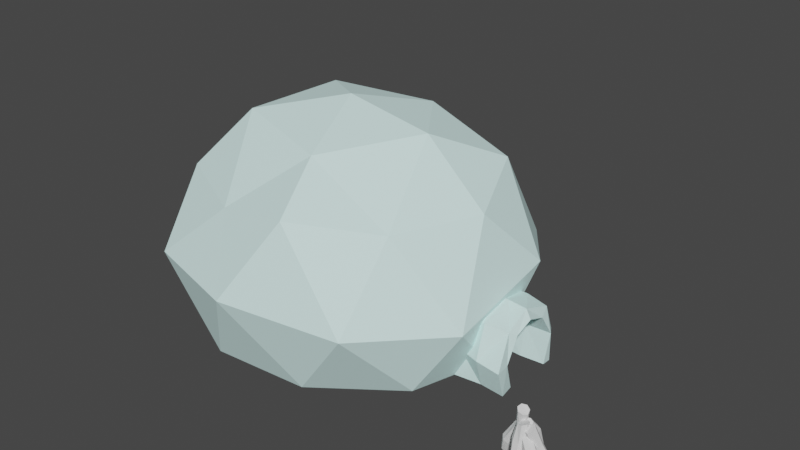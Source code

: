# Source: Igloo.blend  (saved by Blender 2.80.75; exported with 4.5.12 LTS)
import bpy
from mathutils import Matrix  # noqa: F401  (used for matrix-valued properties, if any)

bpy.ops.wm.read_factory_settings(use_empty=True)
scene = bpy.context.scene
scene.name = 'Scene'

# ---- collections
col_igloo = bpy.data.collections.new('Igloo'); scene.collection.children.link(col_igloo)

# ---- materials (node trees are filled in below, after node groups)
mat_igloo = bpy.data.materials.new('Igloo')
mat_igloo.use_transparent_shadow = False

# ---- material node trees
mat_igloo.use_nodes = True; mat_igloo.node_tree.nodes.clear()
_N = mat_igloo.node_tree.nodes; _L = mat_igloo.node_tree.links
n0 = _N.new('ShaderNodeOutputMaterial'); n0.name = 'Material Output'; n0.location = (300, 300)
n1 = _N.new('ShaderNodeBsdfPrincipled'); n1.name = 'Principled BSDF'; n1.location = (10, 300)
n1.distribution = 'GGX'
n1.subsurface_method = 'BURLEY'
n1.inputs[0].default_value = (0.7293, 1.0, 0.976, 1.0)
n1.inputs[2].default_value = 0.7
n1.inputs[3].default_value = 1.45
n1.inputs[13].default_value = 0.2
n1.inputs[27].default_value = (0.0, 0.0, 0.0, 1.0)
n1.inputs[28].default_value = 1.0
_L.new(n1.outputs[0], n0.inputs[0])
n0.is_active_output = True

# ---- world
world_world = bpy.data.worlds.new('World'); scene.world = world_world
world_world.use_nodes = True; world_world.node_tree.nodes.clear()
_N = world_world.node_tree.nodes; _L = world_world.node_tree.links
n0 = _N.new('ShaderNodeOutputWorld'); n0.name = 'World Output'; n0.location = (300, 300)
n1 = _N.new('ShaderNodeBackground'); n1.name = 'Background'; n1.location = (10, 300)
n1.inputs[0].default_value = (0.05088, 0.05088, 0.05088, 1.0)
_L.new(n1.outputs[0], n0.inputs[0])
n0.is_active_output = True
world_world.color = (0.05088, 0.05088, 0.05088)
world_world.use_sun_shadow = False
world_world.sun_shadow_jitter_overblur = 0.0

# ---- meshes
me_icosphere = bpy.data.meshes.new('Icosphere')
me_icosphere.from_pydata([(1.127, -0.6544, -0.0006605), (-0.307, -1.181, -0.0006605), (-1.115, 0.07399, -0.0006605), (-0.3701, 1.195, -0.0006605), (1.015, 0.8024, -0.0006605), (0.3846, -1.152, 1.306), (-0.934, -0.7336, 1.211), (-0.9943, 0.6204, 1.19), (0.3846, 1.039, 1.19), (1.237, -0.004933, 1.19), (0.003457, -0.004933, 1.793), (0.4888, -1.123, -0.0006605), (-0.9406, -0.6188, -0.0006605), (-0.8289, 0.7667, -0.0006605), (0.4401, 1.195, -0.0006605), (1.446, -0.5056, 0.5142), (1.427, 0.4635, 0.6875), (0.01286, -1.443, 0.6784), (0.9473, -1.214, 0.6065), (-1.295, -0.5056, 0.6784), (-0.816, -1.214, 0.6875), (-0.8341, 1.106, 0.5919), (-1.427, 0.4635, 0.6065), (0.9473, 1.153, 0.5166), (0.07591, 1.381, 0.6784), (0.9269, -0.6752, 1.184), (-0.275, -1.057, 1.164), (-1.109, -0.004933, 1.19), (-0.3329, 0.9442, 1.276), (1.013, 0.5873, 1.368), (0.2305, -0.6752, 1.581), (0.7284, -0.004933, 1.665), (-0.583, -0.4545, 1.665), (-0.5227, 0.393, 1.665), (0.2884, 0.6115, 1.621), (1.391, -0.3031, 0.2958), (1.395, -0.3015, 0.3039), (1.429, -0.2512, 0.4965), (1.358, -0.3122, 0.2403), (1.312, -0.2714, 0.1302), (1.24, -0.2784, -0.0006605), (1.43, -0.2278, 0.5062), (1.425, 0.02554, 0.5524), (1.422, 0.05128, 0.5451), (1.402, 0.2538, 0.4982), (1.287, 0.3507, 0.2427), (1.387, 0.2846, 0.4252), (1.388, 0.2817, 0.4342), (1.261, 0.3393, 0.1693), (1.212, 0.2831, -0.0006605), (1.067, -0.6004, -0.0005324), (-0.2465, -1.083, -0.0005324), (-0.9864, 0.06693, -0.0005324), (-0.3042, 1.094, -0.0005324), (0.9651, 0.7343, -0.0005324), (0.3846, -1.057, 1.257), (-0.8234, -0.6732, 1.17), (-0.8787, 0.5673, 1.151), (0.3846, 0.9506, 1.151), (1.165, -0.005668, 1.151), (0.03545, -0.005668, 1.704), (0.4826, -1.03, -0.0005324), (-0.827, -0.5677, -0.0005324), (-0.7246, 0.7016, -0.0005324), (0.438, 1.094, -0.0005324), (1.36, -0.464, 0.527), (1.342, 0.4238, 0.6858), (0.04659, -1.323, 0.6775), (0.9027, -1.113, 0.6116), (-1.151, -0.464, 0.6775), (-0.7128, -1.113, 0.6858), (-0.7294, 1.012, 0.5983), (-1.272, 0.4238, 0.6116), (0.9027, 1.056, 0.5292), (0.1044, 1.264, 0.6775), (0.8815, -0.6198, 1.146), (-0.2196, -0.97, 1.127), (-0.9839, -0.005668, 1.151), (-0.2727, 0.8639, 1.229), (0.9601, 0.5369, 1.314), (0.2434, -0.6198, 1.509), (0.6996, -0.005668, 1.586), (-0.5018, -0.4175, 1.586), (-0.4466, 0.3589, 1.586), (0.2965, 0.5591, 1.546), (1.309, -0.2785, 0.327), (1.313, -0.2771, 0.3344), (1.344, -0.231, 0.5108), (1.279, -0.2869, 0.2761), (1.237, -0.2495, 0.1752), (1.171, -0.2559, -0.0005324), (1.345, -0.2095, 0.5197), (1.34, 0.02254, 0.562), (1.338, 0.04612, 0.5554), (1.319, 0.2317, 0.5124), (1.213, 0.3205, 0.2783), (1.305, 0.2598, 0.4456), (1.307, 0.2572, 0.4538), (1.19, 0.31, 0.211), (1.145, 0.2585, -0.0005324), (1.263, 0.385, 0.243), (1.623, 0.3565, 0.2395), (1.206, 0.299, 0.001071), (1.659, 0.299, 0.001071), (1.677, 0.2671, 0.2575), (1.283, 0.2599, 0.2533), (1.206, -0.3029, 0.001071), (1.658, -0.2981, 0.001071), (1.282, -0.2978, 0.2395), (1.66, -0.3666, 0.2219), (1.315, -0.2242, 0.4953), (1.623, -0.202, 0.4708), (1.319, -0.0006714, 0.5877), (1.62, 0.007868, 0.5665), (1.298, 0.2681, 0.5114), (1.639, 0.2469, 0.4852), (1.226, 0.2263, 0.001071), (1.657, 0.2263, 0.001071), (1.226, -0.17, 0.001071), (1.638, -0.1706, 0.001071), (1.247, -0.271, 0.2575), (1.654, -0.2511, 0.2313), (1.32, -0.1751, 0.4268), (1.659, -0.1497, 0.4358), (1.335, 0.02934, 0.4838), (1.67, -0.008115, 0.5032), (1.316, 0.2059, 0.4358), (1.654, 0.1738, 0.4268), (1.456, 0.3494, 0.2376), (1.459, 0.299, 0.001071), (1.459, -0.1524, 0.001071), (1.459, 0.211, 0.001071), (1.46, 0.2599, 0.2533), (1.453, -0.2766, 0.001071), (1.456, -0.3508, 0.2376), (1.461, -0.272, 0.5114), (1.451, 0.02934, 0.5667), (1.461, 0.2681, 0.5114), (1.465, -0.2474, 0.2524), (1.471, -0.1922, 0.4477), (1.471, -0.00195, 0.5265), (1.46, 0.1924, 0.4163)], [], [(0, 40, 39, 38, 35, 36, 15), (1, 11, 17), (2, 12, 19), (3, 13, 21), (4, 14, 23), (0, 15, 18), (1, 17, 20), (2, 19, 22), (3, 21, 24), (4, 23, 16), (5, 25, 30), (6, 26, 32), (7, 27, 33), (8, 28, 34), (9, 29, 31), (31, 34, 10), (31, 29, 34), (29, 8, 34), (34, 33, 10), (34, 28, 33), (28, 7, 33), (33, 32, 10), (33, 27, 32), (27, 6, 32), (32, 30, 10), (32, 26, 30), (26, 5, 30), (30, 31, 10), (30, 25, 31), (25, 9, 31), (16, 29, 9), (16, 23, 29), (23, 8, 29), (24, 28, 8), (24, 21, 28), (21, 7, 28), (22, 27, 7), (22, 19, 27), (19, 6, 27), (20, 26, 6), (20, 17, 26), (17, 5, 26), (18, 25, 5), (18, 15, 25), (15, 9, 25), (23, 24, 8), (23, 14, 24), (14, 3, 24), (21, 22, 7), (21, 13, 22), (13, 2, 22), (19, 20, 6), (19, 12, 20), (12, 1, 20), (17, 18, 5), (17, 11, 18), (11, 0, 18), (15, 16, 9), (15, 36, 37, 41, 42, 43, 44, 47, 46, 16), (16, 46, 45, 48, 49, 4), (50, 65, 86, 85, 88, 89, 90), (51, 67, 61), (52, 69, 62), (53, 71, 63), (54, 73, 64), (50, 68, 65), (51, 70, 67), (52, 72, 69), (53, 74, 71), (54, 66, 73), (55, 80, 75), (56, 82, 76), (57, 83, 77), (58, 84, 78), (59, 81, 79), (81, 60, 84), (81, 84, 79), (79, 84, 58), (84, 60, 83), (84, 83, 78), (78, 83, 57), (83, 60, 82), (83, 82, 77), (77, 82, 56), (82, 60, 80), (82, 80, 76), (76, 80, 55), (80, 60, 81), (80, 81, 75), (75, 81, 59), (66, 59, 79), (66, 79, 73), (73, 79, 58), (74, 58, 78), (74, 78, 71), (71, 78, 57), (72, 57, 77), (72, 77, 69), (69, 77, 56), (70, 56, 76), (70, 76, 67), (67, 76, 55), (68, 55, 75), (68, 75, 65), (65, 75, 59), (73, 58, 74), (73, 74, 64), (64, 74, 53), (71, 57, 72), (71, 72, 63), (63, 72, 52), (69, 56, 70), (69, 70, 62), (62, 70, 51), (67, 55, 68), (67, 68, 61), (61, 68, 50), (65, 59, 66), (65, 66, 96, 97, 94, 93, 92, 91, 87, 86), (66, 54, 99, 98, 95, 96), (42, 92, 93, 43), (12, 62, 51, 1), (4, 54, 64, 14), (35, 85, 86, 36), (43, 93, 94, 44), (13, 63, 52, 2), (36, 86, 87, 37), (49, 99, 54, 4), (46, 96, 95, 45), (14, 64, 53, 3), (38, 88, 85, 35), (47, 97, 96, 46), (40, 90, 89, 39), (44, 94, 97, 47), (39, 89, 88, 38), (1, 51, 61, 11), (45, 95, 98, 48), (37, 87, 91, 41), (2, 52, 62, 12), (48, 98, 99, 49), (41, 91, 92, 42), (11, 61, 50, 0), (3, 53, 63, 13), (0, 50, 90, 40), (128, 101, 103), (121, 138, 139), (119, 130, 138), (134, 133, 107), (134, 109, 111), (136, 135, 111), (132, 131, 117), (137, 136, 113), (128, 137, 115), (123, 139, 140), (125, 140, 141), (127, 141, 132), (106, 108, 120), (129, 131, 116), (107, 119, 121), (112, 114, 126), (113, 125, 127), (110, 122, 120), (111, 109, 121), (114, 100, 105), (102, 116, 105), (115, 127, 104), (103, 101, 104), (112, 124, 122), (107, 133, 130), (113, 111, 123), (133, 106, 118), (103, 117, 131), (141, 126, 105), (140, 124, 126), (139, 122, 124), (100, 114, 137), (114, 112, 136), (105, 116, 131), (112, 110, 135), (110, 108, 134), (108, 106, 133), (130, 118, 120), (120, 122, 139), (100, 128, 129), (128, 103, 129), (121, 139, 123), (119, 138, 121), (134, 107, 109), (134, 111, 135), (136, 111, 113), (132, 117, 104), (137, 113, 115), (128, 115, 101), (123, 140, 125), (125, 141, 127), (127, 132, 104), (106, 120, 118), (129, 116, 102), (107, 121, 109), (112, 126, 124), (113, 127, 115), (110, 120, 108), (111, 121, 123), (114, 105, 126), (102, 105, 100), (115, 104, 101), (103, 104, 117), (112, 122, 110), (107, 130, 119), (113, 123, 125), (133, 118, 130), (103, 131, 129), (141, 105, 132), (140, 126, 141), (139, 124, 140), (100, 137, 128), (114, 136, 137), (105, 131, 132), (112, 135, 136), (110, 134, 135), (108, 133, 134), (130, 120, 138), (120, 139, 138), (100, 129, 102)])
_uv = me_icosphere.uv_layers.new(name='UVMap')
_uv.uv.foreach_set('vector', [0.7273, 0.1575, 0.6879, 0.1807, 0.6796, 0.1988, 0.6775, 0.2111, 0.6733, 0.2192, 0.6727, 0.2204, 0.6818, 0.2362, 0.9091, 0.1575, 0.8182, 0.1575, 0.8636, 0.2362, 0.1818, 0.1575, 0.09091, 0.1575, 0.1364, 0.2362, 0.3636, 0.1575, 0.2727, 0.1575, 0.3182, 0.2362, 0.5455, 0.1575, 0.4545, 0.1575, 0.5, 0.2362, 0.7273, 0.1575, 0.6818, 0.2362, 0.7727, 0.2362, 0.9091, 0.1575, 0.8636, 0.2362, 0.9545, 0.2362, 0.1818, 0.1575, 0.1364, 0.2362, 0.2273, 0.2362, 0.3636, 0.1575, 0.3182, 0.2362, 0.4091, 0.2362, 0.5455, 0.1575, 0.5, 0.2362, 0.5909, 0.2362, 0.8182, 0.3149, 0.7273, 0.3149, 0.7727, 0.3937, 1.0, 0.3149, 0.9091, 0.3149, 0.9545, 0.3937, 0.2727, 0.3149, 0.1818, 0.3149, 0.2273, 0.3937, 0.4545, 0.3149, 0.3636, 0.3149, 0.4091, 0.3937, 0.6364, 0.3149, 0.5455, 0.3149, 0.5909, 0.3937, 0.5909, 0.3937, 0.5, 0.3937, 0.5455, 0.4724, 0.5909, 0.3937, 0.5455, 0.3149, 0.5, 0.3937, 0.5455, 0.3149, 0.4545, 0.3149, 0.5, 0.3937, 0.4091, 0.3937, 0.3182, 0.3937, 0.3636, 0.4724, 0.4091, 0.3937, 0.3636, 0.3149, 0.3182, 0.3937, 0.3636, 0.3149, 0.2727, 0.3149, 0.3182, 0.3937, 0.2273, 0.3937, 0.1364, 0.3937, 0.1818, 0.4724, 0.2273, 0.3937, 0.1818, 0.3149, 0.1364, 0.3937, 0.1818, 0.3149, 0.09091, 0.3149, 0.1364, 0.3937, 0.9545, 0.3937, 0.8636, 0.3937, 0.9091, 0.4724, 0.9545, 0.3937, 0.9091, 0.3149, 0.8636, 0.3937, 0.9091, 0.3149, 0.8182, 0.3149, 0.8636, 0.3937, 0.7727, 0.3937, 0.6818, 0.3937, 0.7273, 0.4724, 0.7727, 0.3937, 0.7273, 0.3149, 0.6818, 0.3937, 0.7273, 0.3149, 0.6364, 0.3149, 0.6818, 0.3937, 0.5909, 0.2362, 0.5455, 0.3149, 0.6364, 0.3149, 0.5909, 0.2362, 0.5, 0.2362, 0.5455, 0.3149, 0.5, 0.2362, 0.4545, 0.3149, 0.5455, 0.3149, 0.4091, 0.2362, 0.3636, 0.3149, 0.4545, 0.3149, 0.4091, 0.2362, 0.3182, 0.2362, 0.3636, 0.3149, 0.3182, 0.2362, 0.2727, 0.3149, 0.3636, 0.3149, 0.2273, 0.2362, 0.1818, 0.3149, 0.2727, 0.3149, 0.2273, 0.2362, 0.1364, 0.2362, 0.1818, 0.3149, 0.1364, 0.2362, 0.09091, 0.3149, 0.1818, 0.3149, 0.9545, 0.2362, 0.9091, 0.3149, 1.0, 0.3149, 0.9545, 0.2362, 0.8636, 0.2362, 0.9091, 0.3149, 0.8636, 0.2362, 0.8182, 0.3149, 0.9091, 0.3149, 0.7727, 0.2362, 0.7273, 0.3149, 0.8182, 0.3149, 0.7727, 0.2362, 0.6818, 0.2362, 0.7273, 0.3149, 0.6818, 0.2362, 0.6364, 0.3149, 0.7273, 0.3149, 0.5, 0.2362, 0.4091, 0.2362, 0.4545, 0.3149, 0.5, 0.2362, 0.4545, 0.1575, 0.4091, 0.2362, 0.4545, 0.1575, 0.3636, 0.1575, 0.4091, 0.2362, 0.3182, 0.2362, 0.2273, 0.2362, 0.2727, 0.3149, 0.3182, 0.2362, 0.2727, 0.1575, 0.2273, 0.2362, 0.2727, 0.1575, 0.1818, 0.1575, 0.2273, 0.2362, 0.1364, 0.2362, 0.04545, 0.2362, 0.09091, 0.3149, 0.1364, 0.2362, 0.09091, 0.1575, 0.04545, 0.2362, 0.09091, 0.1575, 0.0, 0.1575, 0.04545, 0.2362, 0.8636, 0.2362, 0.7727, 0.2362, 0.8182, 0.3149, 0.8636, 0.2362, 0.8182, 0.1575, 0.7727, 0.2362, 0.8182, 0.1575, 0.7273, 0.1575, 0.7727, 0.2362, 0.6818, 0.2362, 0.5909, 0.2362, 0.6364, 0.3149, 0.6818, 0.2362, 0.6528, 0.2221, 0.6554, 0.2326, 0.6535, 0.2329, 0.6297, 0.2329, 0.6268, 0.2323, 0.6045, 0.2275, 0.5992, 0.2235, 0.5985, 0.223, 0.5909, 0.2362, 0.5909, 0.2362, 0.5946, 0.2062, 0.5842, 0.1853, 0.5826, 0.1769, 0.5809, 0.1575, 0.5455, 0.1575, 0.7273, 0.1575, 0.6818, 0.2362, 0.6727, 0.2204, 0.6733, 0.2192, 0.6775, 0.2111, 0.6796, 0.1988, 0.6879, 0.1807, 0.9091, 0.1575, 0.8636, 0.2362, 0.8182, 0.1575, 0.1818, 0.1575, 0.1364, 0.2362, 0.09091, 0.1575, 0.3636, 0.1575, 0.3182, 0.2362, 0.2727, 0.1575, 0.5455, 0.1575, 0.5, 0.2362, 0.4545, 0.1575, 0.7273, 0.1575, 0.7727, 0.2362, 0.6818, 0.2362, 0.9091, 0.1575, 0.9545, 0.2362, 0.8636, 0.2362, 0.1818, 0.1575, 0.2273, 0.2362, 0.1364, 0.2362, 0.3636, 0.1575, 0.4091, 0.2362, 0.3182, 0.2362, 0.5455, 0.1575, 0.5909, 0.2362, 0.5, 0.2362, 0.8182, 0.3149, 0.7727, 0.3937, 0.7273, 0.3149, 1.0, 0.3149, 0.9545, 0.3937, 0.9091, 0.3149, 0.2727, 0.3149, 0.2273, 0.3937, 0.1818, 0.3149, 0.4545, 0.3149, 0.4091, 0.3937, 0.3636, 0.3149, 0.6364, 0.3149, 0.5909, 0.3937, 0.5455, 0.3149, 0.5909, 0.3937, 0.5455, 0.4724, 0.5, 0.3937, 0.5909, 0.3937, 0.5, 0.3937, 0.5455, 0.3149, 0.5455, 0.3149, 0.5, 0.3937, 0.4545, 0.3149, 0.4091, 0.3937, 0.3636, 0.4724, 0.3182, 0.3937, 0.4091, 0.3937, 0.3182, 0.3937, 0.3636, 0.3149, 0.3636, 0.3149, 0.3182, 0.3937, 0.2727, 0.3149, 0.2273, 0.3937, 0.1818, 0.4724, 0.1364, 0.3937, 0.2273, 0.3937, 0.1364, 0.3937, 0.1818, 0.3149, 0.1818, 0.3149, 0.1364, 0.3937, 0.09091, 0.3149, 0.9545, 0.3937, 0.9091, 0.4724, 0.8636, 0.3937, 0.9545, 0.3937, 0.8636, 0.3937, 0.9091, 0.3149, 0.9091, 0.3149, 0.8636, 0.3937, 0.8182, 0.3149, 0.7727, 0.3937, 0.7273, 0.4724, 0.6818, 0.3937, 0.7727, 0.3937, 0.6818, 0.3937, 0.7273, 0.3149, 0.7273, 0.3149, 0.6818, 0.3937, 0.6364, 0.3149, 0.5909, 0.2362, 0.6364, 0.3149, 0.5455, 0.3149, 0.5909, 0.2362, 0.5455, 0.3149, 0.5, 0.2362, 0.5, 0.2362, 0.5455, 0.3149, 0.4545, 0.3149, 0.4091, 0.2362, 0.4545, 0.3149, 0.3636, 0.3149, 0.4091, 0.2362, 0.3636, 0.3149, 0.3182, 0.2362, 0.3182, 0.2362, 0.3636, 0.3149, 0.2727, 0.3149, 0.2273, 0.2362, 0.2727, 0.3149, 0.1818, 0.3149, 0.2273, 0.2362, 0.1818, 0.3149, 0.1364, 0.2362, 0.1364, 0.2362, 0.1818, 0.3149, 0.09091, 0.3149, 0.9545, 0.2362, 1.0, 0.3149, 0.9091, 0.3149, 0.9545, 0.2362, 0.9091, 0.3149, 0.8636, 0.2362, 0.8636, 0.2362, 0.9091, 0.3149, 0.8182, 0.3149, 0.7727, 0.2362, 0.8182, 0.3149, 0.7273, 0.3149, 0.7727, 0.2362, 0.7273, 0.3149, 0.6818, 0.2362, 0.6818, 0.2362, 0.7273, 0.3149, 0.6364, 0.3149, 0.5, 0.2362, 0.4545, 0.3149, 0.4091, 0.2362, 0.5, 0.2362, 0.4091, 0.2362, 0.4545, 0.1575, 0.4545, 0.1575, 0.4091, 0.2362, 0.3636, 0.1575, 0.3182, 0.2362, 0.2727, 0.3149, 0.2273, 0.2362, 0.3182, 0.2362, 0.2273, 0.2362, 0.2727, 0.1575, 0.2727, 0.1575, 0.2273, 0.2362, 0.1818, 0.1575, 0.1364, 0.2362, 0.09091, 0.3149, 0.04545, 0.2362, 0.1364, 0.2362, 0.04545, 0.2362, 0.09091, 0.1575, 0.09091, 0.1575, 0.04545, 0.2362, 0.0, 0.1575, 0.8636, 0.2362, 0.8182, 0.3149, 0.7727, 0.2362, 0.8636, 0.2362, 0.7727, 0.2362, 0.8182, 0.1575, 0.8182, 0.1575, 0.7727, 0.2362, 0.7273, 0.1575, 0.6818, 0.2362, 0.6364, 0.3149, 0.5909, 0.2362, 0.6818, 0.2362, 0.5909, 0.2362, 0.5985, 0.223, 0.5992, 0.2235, 0.6045, 0.2275, 0.6268, 0.2323, 0.6297, 0.2329, 0.6535, 0.2329, 0.6554, 0.2326, 0.6528, 0.2221, 0.5909, 0.2362, 0.5455, 0.1575, 0.5809, 0.1575, 0.5826, 0.1769, 0.5842, 0.1853, 0.5946, 0.2062, 0.6297, 0.2329, 0.6297, 0.2329, 0.6268, 0.2323, 0.6268, 0.2323, 0.09091, 0.1575, 0.09091, 0.1575, 0.0, 0.1575, 0.0, 0.1575, 0.5455, 0.1575, 0.5455, 0.1575, 0.4545, 0.1575, 0.4545, 0.1575, 0.6733, 0.2192, 0.6733, 0.2192, 0.6727, 0.2204, 0.6727, 0.2204, 0.6268, 0.2323, 0.6268, 0.2323, 0.6045, 0.2275, 0.6045, 0.2275, 0.2727, 0.1575, 0.2727, 0.1575, 0.1818, 0.1575, 0.1818, 0.1575, 0.6528, 0.2221, 0.6528, 0.2221, 0.6554, 0.2326, 0.6554, 0.2326, 0.5809, 0.1575, 0.5809, 0.1575, 0.5455, 0.1575, 0.5455, 0.1575, 0.5946, 0.2062, 0.5946, 0.2062, 0.5842, 0.1853, 0.5842, 0.1853, 0.4545, 0.1575, 0.4545, 0.1575, 0.3636, 0.1575, 0.3636, 0.1575, 0.6775, 0.2111, 0.6775, 0.2111, 0.6733, 0.2192, 0.6733, 0.2192, 0.5992, 0.2235, 0.5992, 0.2235, 0.5985, 0.223, 0.5985, 0.223, 0.6879, 0.1807, 0.6879, 0.1807, 0.6796, 0.1988, 0.6796, 0.1988, 0.6045, 0.2275, 0.6045, 0.2275, 0.5992, 0.2235, 0.5992, 0.2235, 0.6796, 0.1988, 0.6796, 0.1988, 0.6775, 0.2111, 0.6775, 0.2111, 0.9091, 0.1575, 0.9091, 0.1575, 0.8182, 0.1575, 0.8182, 0.1575, 0.5842, 0.1853, 0.5842, 0.1853, 0.5826, 0.1769, 0.5826, 0.1769, 0.6554, 0.2326, 0.6554, 0.2326, 0.6535, 0.2329, 0.6535, 0.2329, 0.1818, 0.1575, 0.1818, 0.1575, 0.09091, 0.1575, 0.09091, 0.1575, 0.5826, 0.1769, 0.5826, 0.1769, 0.5809, 0.1575, 0.5809, 0.1575, 0.6535, 0.2329, 0.6535, 0.2329, 0.6297, 0.2329, 0.6297, 0.2329, 0.8182, 0.1575, 0.8182, 0.1575, 0.7273, 0.1575, 0.7273, 0.1575, 0.3636, 0.1575, 0.3636, 0.1575, 0.2727, 0.1575, 0.2727, 0.1575, 0.7273, 0.1575, 0.7273, 0.1575, 0.6879, 0.1807, 0.6879, 0.1807, 1.0, 0.8082, 1.0, 1.0, 0.875, 1.0, 0.5, 1.0, 0.5, 0.8082, 0.375, 0.8082, 0.625, 1.0, 0.625, 0.8082, 0.5, 0.8082, 0.5, 0.8082, 0.625, 0.8082, 0.625, 1.0, 0.5, 0.8082, 0.5, 1.0, 0.375, 1.0, 0.25, 0.8082, 0.375, 0.8082, 0.375, 1.0, 1.0, 0.8082, 0.875, 0.8082, 0.875, 1.0, 0.125, 0.8082, 0.25, 0.8082, 0.25, 1.0, 0.0, 0.8082, 0.125, 0.8082, 0.125, 1.0, 0.375, 1.0, 0.375, 0.8082, 0.25, 0.8082, 0.25, 1.0, 0.25, 0.8082, 0.125, 0.8082, 0.125, 1.0, 0.125, 0.8082, 0.0, 0.8082, 0.625, 0.5, 0.5, 0.5, 0.5, 0.5, 0.875, 0.8082, 0.875, 0.8082, 0.875, 0.5, 0.625, 1.0, 0.625, 1.0, 0.5, 1.0, 0.25, 0.5, 0.125, 0.5, 0.125, 0.5, 0.25, 1.0, 0.25, 1.0, 0.125, 1.0, 0.375, 0.5, 0.375, 0.5, 0.5, 0.5, 0.375, 1.0, 0.5, 1.0, 0.5, 1.0, 0.125, 0.5, 0.0, 0.5, 0.0, 0.5, 0.875, 0.5, 0.875, 0.5, 1.0, 0.5, 0.125, 1.0, 0.125, 1.0, 0.0, 1.0, 0.875, 1.0, 1.0, 1.0, 1.0, 1.0, 0.25, 0.5, 0.25, 0.5, 0.375, 0.5, 0.625, 1.0, 0.625, 0.8082, 0.625, 0.8082, 0.25, 1.0, 0.375, 1.0, 0.375, 1.0, 0.625, 0.8082, 0.625, 0.5, 0.625, 0.5, 0.875, 1.0, 0.875, 1.0, 0.875, 0.8082, 0.125, 0.8082, 0.125, 0.5, 0.0, 0.5, 0.25, 0.8082, 0.25, 0.5, 0.125, 0.5, 0.375, 0.8082, 0.375, 0.5, 0.25, 0.5, 0.0, 0.5, 0.125, 0.5, 0.125, 0.8082, 0.125, 0.5, 0.25, 0.5, 0.25, 0.8082, 1.0, 0.5, 0.875, 0.5, 0.875, 0.8082, 0.25, 0.5, 0.375, 0.5, 0.375, 0.8082, 0.375, 0.5, 0.5, 0.5, 0.5, 0.8082, 0.5, 0.5, 0.625, 0.5, 0.625, 0.8082, 0.625, 0.8082, 0.625, 0.5, 0.5, 0.5, 0.5, 0.5, 0.375, 0.5, 0.375, 0.8082, 1.0, 0.5, 1.0, 0.8082, 0.875, 0.8082, 1.0, 0.8082, 0.875, 1.0, 0.875, 0.8082, 0.5, 1.0, 0.375, 0.8082, 0.375, 1.0, 0.625, 1.0, 0.5, 0.8082, 0.5, 1.0, 0.5, 0.8082, 0.625, 1.0, 0.5, 1.0, 0.5, 0.8082, 0.375, 1.0, 0.375, 0.8082, 0.25, 0.8082, 0.375, 1.0, 0.25, 1.0, 1.0, 0.8082, 0.875, 1.0, 1.0, 1.0, 0.125, 0.8082, 0.25, 1.0, 0.125, 1.0, 0.0, 0.8082, 0.125, 1.0, 0.0, 1.0, 0.375, 1.0, 0.25, 0.8082, 0.25, 1.0, 0.25, 1.0, 0.125, 0.8082, 0.125, 1.0, 0.125, 1.0, 0.0, 0.8082, 0.0, 1.0, 0.625, 0.5, 0.5, 0.5, 0.625, 0.5, 0.875, 0.8082, 0.875, 0.5, 0.875, 0.5, 0.625, 1.0, 0.5, 1.0, 0.5, 1.0, 0.25, 0.5, 0.125, 0.5, 0.25, 0.5, 0.25, 1.0, 0.125, 1.0, 0.125, 1.0, 0.375, 0.5, 0.5, 0.5, 0.5, 0.5, 0.375, 1.0, 0.5, 1.0, 0.375, 1.0, 0.125, 0.5, 0.0, 0.5, 0.125, 0.5, 0.875, 0.5, 1.0, 0.5, 1.0, 0.5, 0.125, 1.0, 0.0, 1.0, 0.0, 1.0, 0.875, 1.0, 1.0, 1.0, 0.875, 1.0, 0.25, 0.5, 0.375, 0.5, 0.375, 0.5, 0.625, 1.0, 0.625, 0.8082, 0.625, 1.0, 0.25, 1.0, 0.375, 1.0, 0.25, 1.0, 0.625, 0.8082, 0.625, 0.5, 0.625, 0.8082, 0.875, 1.0, 0.875, 0.8082, 0.875, 0.8082, 0.125, 0.8082, 0.0, 0.5, 0.0, 0.8082, 0.25, 0.8082, 0.125, 0.5, 0.125, 0.8082, 0.375, 0.8082, 0.25, 0.5, 0.25, 0.8082, 0.0, 0.5, 0.125, 0.8082, 0.0, 0.8082, 0.125, 0.5, 0.25, 0.8082, 0.125, 0.8082, 1.0, 0.5, 0.875, 0.8082, 1.0, 0.8082, 0.25, 0.5, 0.375, 0.8082, 0.25, 0.8082, 0.375, 0.5, 0.5, 0.8082, 0.375, 0.8082, 0.5, 0.5, 0.625, 0.8082, 0.5, 0.8082, 0.625, 0.8082, 0.5, 0.5, 0.5, 0.8082, 0.5, 0.5, 0.375, 0.8082, 0.5, 0.8082, 1.0, 0.5, 0.875, 0.8082, 0.875, 0.5])
me_icosphere.materials.append(mat_igloo)
me_icosphere.use_remesh_fix_poles = True
me_icosphere.use_remesh_preserve_attributes = False
me_icosphere.use_mirror_vertex_groups = False
me_icosphere.update()
me_cylinder_002 = bpy.data.meshes.new('Cylinder.002')
me_cylinder_002.from_pydata([(-0.3135, -0.1127, -0.01929), (0.05176, 0.04896, 0.08892), (-0.2946, -0.1312, -0.0445), (0.06485, 0.02812, 0.0627), (-0.2781, -0.162, -0.04147), (0.07801, -0.003859, 0.06568), (-0.2758, -0.1816, -0.01231), (0.08134, -0.0229, 0.0956), (-0.2913, -0.1761, 0.0207), (0.07295, -0.01427, 0.1305), (-0.3123, -0.1492, 0.03277), (0.05903, 0.01545, 0.1439), (-0.3216, -0.1208, 0.015), (0.04923, 0.04336, 0.1251), (-0.1899, -0.06077, 0.008834), (-0.07145, -0.008366, 0.04392), (-0.05989, -0.03006, 0.01671), (-0.1765, -0.08188, -0.01852), (-0.04652, -0.06224, 0.01885), (-0.1612, -0.1136, -0.01693), (-0.04111, -0.08052, 0.0489), (-0.1544, -0.1315, 0.01292), (-0.04777, -0.07106, 0.08447), (-0.1622, -0.1226, 0.04796), (-0.06171, -0.04116, 0.0985), (-0.1796, -0.0939, 0.0618), (-0.07232, -0.01333, 0.0803), (-0.1918, -0.06635, 0.0444), (0.008108, 0.2019, -0.002739), (0.003028, 0.04256, 0.3455), (0.04127, 0.1852, 0.003016), (0.03154, 0.03234, 0.3364), (0.05091, 0.1508, 0.001232), (0.03908, 0.01019, 0.3156), (0.02742, 0.1214, -0.01665), (0.01823, -0.009543, 0.304), (-0.009301, 0.118, -0.02795), (-0.01383, -0.01538, 0.3146), (-0.0326, 0.1508, -0.02305), (-0.03369, 0.001299, 0.3331), (-0.02473, 0.1881, -0.01135), (-0.02602, 0.02885, 0.3438), (0.01446, 0.1535, 0.1237), (0.01313, 0.1153, 0.257), (0.04619, 0.1034, 0.2463), (0.05474, 0.1365, 0.1162), (0.05479, 0.06078, 0.2266), (0.06466, 0.106, 0.0972), (0.03237, 0.02493, 0.2147), (0.04021, 0.0789, 0.09431), (-0.004431, 0.02216, 0.2207), (-0.003537, 0.07639, 0.1031), (-0.02769, 0.05682, 0.2404), (-0.03224, 0.1013, 0.1131), (-0.01975, 0.09898, 0.2567), (-0.02421, 0.1354, 0.1223), (0.1863, -0.1263, -0.01011), (0.02585, -0.0004261, 0.2543), (0.215, -0.1286, 0.009324), (0.05872, -0.006271, 0.2659), (0.2245, -0.1552, 0.02734), (0.07064, -0.03663, 0.2768), (0.2075, -0.1858, 0.0307), (0.05119, -0.06435, 0.2855), (0.1747, -0.1966, 0.01886), (0.01555, -0.07262, 0.279), (0.1504, -0.179, 0.001488), (-0.008371, -0.05451, 0.2627), (0.158, -0.149, -0.01407), (-0.003374, -0.02243, 0.2514), (0.1237, -0.08927, 0.07809), (0.08987, -0.0476, 0.1838), (0.1252, -0.05165, 0.2003), (0.1598, -0.09176, 0.08525), (0.1336, -0.07705, 0.2196), (0.1804, -0.1206, 0.08851), (0.1124, -0.1039, 0.2281), (0.1687, -0.1553, 0.08931), (0.07324, -0.1125, 0.2188), (0.1347, -0.1688, 0.08492), (0.04537, -0.09743, 0.1976), (0.1024, -0.1344, 0.0684), (0.05283, -0.06857, 0.1819), (0.0995, -0.1149, 0.07203), (-0.001075, 0.008656, 0.3518), (0.004005, -0.08821, -0.0187), (-0.03423, -0.006826, 0.3432), (-0.0245, -0.09985, -0.01153), (-0.04388, -0.04098, 0.339), (-0.03205, -0.1253, 0.005108), (-0.02039, -0.0731, 0.3516), (-0.0112, -0.1467, 0.01315), (0.01633, -0.07836, 0.3621), (0.02086, -0.1506, 0.001665), (0.03963, -0.04524, 0.3629), (0.04073, -0.131, -0.01369), (0.03176, -0.006467, 0.3579), (0.03305, -0.102, -0.01948), (-0.007424, -0.01722, 0.2189), (-0.006097, -0.0318, 0.08103), (-0.03916, -0.04537, 0.08947), (-0.0477, -0.03528, 0.2233), (-0.04776, -0.09079, 0.1015), (-0.05762, -0.06857, 0.2368), (-0.02534, -0.1282, 0.1071), (-0.03318, -0.09577, 0.2349), (0.01146, -0.1298, 0.1006), (0.01057, -0.09673, 0.2259), (0.03473, -0.09231, 0.08726), (0.03927, -0.07043, 0.2203), (0.02678, -0.04796, 0.07842), (0.03124, -0.03529, 0.2171), (-0.02961, 0.04467, 0.4311), (-0.1953, 0.1221, 0.0003447), (-0.06128, 0.0271, 0.4363), (-0.2214, 0.1028, 0.01673), (-0.06956, -0.006301, 0.429), (-0.2234, 0.06778, 0.01853), (-0.04839, -0.03028, 0.4142), (-0.2065, 0.04526, -0.003556), (-0.01457, -0.02612, 0.3994), (-0.1766, 0.05066, -0.02606), (0.005927, 0.003262, 0.3945), (-0.1575, 0.08008, -0.03161), (0.0005621, 0.03391, 0.4133), (-0.1658, 0.1118, -0.01922), (-0.0658, 0.07486, 0.2561), (-0.1527, 0.08519, 0.124), (-0.185, 0.06512, 0.1377), (-0.09158, 0.0593, 0.2791), (-0.1942, 0.03261, 0.1282), (-0.093, 0.02572, 0.2952), (-0.1766, 0.01148, 0.1047), (-0.07097, -0.002633, 0.2876), (-0.1421, 0.01858, 0.082), (-0.04135, -0.003259, 0.2649), (-0.1153, 0.04821, 0.07817), (-0.02468, 0.04363, 0.2513), (-0.1199, 0.07782, 0.09696), (-0.03491, 0.0609, 0.2439), (0.03594, -0.004248, 0.3403), (0.1191, 0.1161, 0.008364), (0.01655, -0.02967, 0.3226), (0.09842, 0.08911, -0.003332), (0.02651, -0.06159, 0.312), (0.1081, 0.05655, -0.01045), (0.05852, -0.07581, 0.3159), (0.1409, 0.04292, -0.00762), (0.08805, -0.06208, 0.3332), (0.1726, 0.05886, 0.002381), (0.09297, -0.03062, 0.3503), (0.1793, 0.09228, 0.01217), (0.06984, -0.004764, 0.3529), (0.1552, 0.1175, 0.0152), (0.07016, 0.03222, 0.2128), (0.1105, 0.07124, 0.09088), (0.08876, 0.0435, 0.08074), (0.04842, 0.004737, 0.2007), (0.0977, 0.01055, 0.07338), (0.05697, -0.02813, 0.1913), (0.1307, -0.00264, 0.07404), (0.08992, -0.04118, 0.1906), (0.1632, 0.01396, 0.08226), (0.1218, -0.02505, 0.2), (0.1704, 0.04768, 0.09209), (0.1286, 0.007957, 0.2133), (0.1468, 0.07308, 0.096), (0.1057, 0.03348, 0.2189)], [], [(15, 1, 3, 16), (16, 3, 5, 18), (18, 5, 7, 20), (20, 7, 9, 22), (22, 9, 11, 24), (3, 1, 13, 11, 9, 7, 5), (24, 11, 13, 26), (26, 13, 1, 15), (0, 2, 4, 6, 8, 10, 12), (12, 27, 14, 0), (27, 26, 15, 14), (10, 25, 27, 12), (25, 24, 26, 27), (8, 23, 25, 10), (23, 22, 24, 25), (6, 21, 23, 8), (21, 20, 22, 23), (4, 19, 21, 6), (19, 18, 20, 21), (2, 17, 19, 4), (17, 16, 18, 19), (0, 14, 17, 2), (14, 15, 16, 17), (43, 29, 31, 44), (44, 31, 33, 46), (46, 33, 35, 48), (48, 35, 37, 50), (50, 37, 39, 52), (31, 29, 41, 39, 37, 35, 33), (52, 39, 41, 54), (54, 41, 29, 43), (28, 30, 32, 34, 36, 38, 40), (40, 55, 42, 28), (55, 54, 43, 42), (38, 53, 55, 40), (53, 52, 54, 55), (36, 51, 53, 38), (51, 50, 52, 53), (34, 49, 51, 36), (49, 48, 50, 51), (32, 47, 49, 34), (47, 46, 48, 49), (30, 45, 47, 32), (45, 44, 46, 47), (28, 42, 45, 30), (42, 43, 44, 45), (71, 57, 59, 72), (72, 59, 61, 74), (74, 61, 63, 76), (76, 63, 65, 78), (78, 65, 67, 80), (59, 57, 69, 67, 65, 63, 61), (80, 67, 69, 82), (82, 69, 57, 71), (56, 58, 60, 62, 64, 66, 68), (68, 83, 70, 56), (83, 82, 71, 70), (66, 81, 83, 68), (81, 80, 82, 83), (64, 79, 81, 66), (79, 78, 80, 81), (62, 77, 79, 64), (77, 76, 78, 79), (60, 75, 77, 62), (75, 74, 76, 77), (58, 73, 75, 60), (73, 72, 74, 75), (56, 70, 73, 58), (70, 71, 72, 73), (99, 85, 87, 100), (100, 87, 89, 102), (102, 89, 91, 104), (104, 91, 93, 106), (106, 93, 95, 108), (87, 85, 97, 95, 93, 91, 89), (108, 95, 97, 110), (110, 97, 85, 99), (84, 86, 88, 90, 92, 94, 96), (96, 111, 98, 84), (111, 110, 99, 98), (94, 109, 111, 96), (109, 108, 110, 111), (92, 107, 109, 94), (107, 106, 108, 109), (90, 105, 107, 92), (105, 104, 106, 107), (88, 103, 105, 90), (103, 102, 104, 105), (86, 101, 103, 88), (101, 100, 102, 103), (84, 98, 101, 86), (98, 99, 100, 101), (127, 113, 115, 128), (128, 115, 117, 130), (130, 117, 119, 132), (132, 119, 121, 134), (134, 121, 123, 136), (115, 113, 125, 123, 121, 119, 117), (136, 123, 125, 138), (138, 125, 113, 127), (112, 114, 116, 118, 120, 122, 124), (124, 139, 126, 112), (139, 138, 127, 126), (122, 137, 139, 124), (137, 136, 138, 139), (120, 135, 137, 122), (135, 134, 136, 137), (118, 133, 135, 120), (133, 132, 134, 135), (116, 131, 133, 118), (131, 130, 132, 133), (114, 129, 131, 116), (129, 128, 130, 131), (112, 126, 129, 114), (126, 127, 128, 129), (155, 141, 143, 156), (156, 143, 145, 158), (158, 145, 147, 160), (160, 147, 149, 162), (162, 149, 151, 164), (143, 141, 153, 151, 149, 147, 145), (164, 151, 153, 166), (166, 153, 141, 155), (140, 142, 144, 146, 148, 150, 152), (152, 167, 154, 140), (167, 166, 155, 154), (150, 165, 167, 152), (165, 164, 166, 167), (148, 163, 165, 150), (163, 162, 164, 165), (146, 161, 163, 148), (161, 160, 162, 163), (144, 159, 161, 146), (159, 158, 160, 161), (142, 157, 159, 144), (157, 156, 158, 159), (140, 154, 157, 142), (154, 155, 156, 157)])
_uv = me_cylinder_002.uv_layers.new(name='UVMap')
_uv.uv.foreach_set('vector', [1.0, 0.8333, 1.0, 1.0, 0.8571, 1.0, 0.8571, 0.8333, 0.8571, 0.8333, 0.8571, 1.0, 0.7143, 1.0, 0.7143, 0.8333, 0.7143, 0.8333, 0.7143, 1.0, 0.5714, 1.0, 0.5714, 0.8333, 0.5714, 0.8333, 0.5714, 1.0, 0.4286, 1.0, 0.4286, 0.8333, 0.4286, 0.8333, 0.4286, 1.0, 0.2857, 1.0, 0.2857, 0.8333, 0.4376, 0.3996, 0.25, 0.49, 0.06236, 0.3996, 0.01602, 0.1966, 0.1459, 0.03377, 0.3541, 0.03377, 0.484, 0.1966, 0.2857, 0.8333, 0.2857, 1.0, 0.1429, 1.0, 0.1429, 0.8333, 0.1429, 0.8333, 0.1429, 1.0, 2.98e-08, 1.0, 2.98e-08, 0.8333, 0.75, 0.49, 0.9376, 0.3996, 0.984, 0.1966, 0.8541, 0.03377, 0.6459, 0.03377, 0.516, 0.1966, 0.5624, 0.3996, 0.1429, 0.5, 0.1429, 0.6667, 2.98e-08, 0.6667, 2.98e-08, 0.5, 0.1429, 0.6667, 0.1429, 0.8333, 2.98e-08, 0.8333, 2.98e-08, 0.6667, 0.2857, 0.5, 0.2857, 0.6667, 0.1429, 0.6667, 0.1429, 0.5, 0.2857, 0.6667, 0.2857, 0.8333, 0.1429, 0.8333, 0.1429, 0.6667, 0.4286, 0.5, 0.4286, 0.6667, 0.2857, 0.6667, 0.2857, 0.5, 0.4286, 0.6667, 0.4286, 0.8333, 0.2857, 0.8333, 0.2857, 0.6667, 0.5714, 0.5, 0.5714, 0.6667, 0.4286, 0.6667, 0.4286, 0.5, 0.5714, 0.6667, 0.5714, 0.8333, 0.4286, 0.8333, 0.4286, 0.6667, 0.7143, 0.5, 0.7143, 0.6667, 0.5714, 0.6667, 0.5714, 0.5, 0.7143, 0.6667, 0.7143, 0.8333, 0.5714, 0.8333, 0.5714, 0.6667, 0.8571, 0.5, 0.8571, 0.6667, 0.7143, 0.6667, 0.7143, 0.5, 0.8571, 0.6667, 0.8571, 0.8333, 0.7143, 0.8333, 0.7143, 0.6667, 1.0, 0.5, 1.0, 0.6667, 0.8571, 0.6667, 0.8571, 0.5, 1.0, 0.6667, 1.0, 0.8333, 0.8571, 0.8333, 0.8571, 0.6667, 1.0, 0.8333, 1.0, 1.0, 0.8571, 1.0, 0.8571, 0.8333, 0.8571, 0.8333, 0.8571, 1.0, 0.7143, 1.0, 0.7143, 0.8333, 0.7143, 0.8333, 0.7143, 1.0, 0.5714, 1.0, 0.5714, 0.8333, 0.5714, 0.8333, 0.5714, 1.0, 0.4286, 1.0, 0.4286, 0.8333, 0.4286, 0.8333, 0.4286, 1.0, 0.2857, 1.0, 0.2857, 0.8333, 0.4376, 0.3996, 0.25, 0.49, 0.06236, 0.3996, 0.01602, 0.1966, 0.1459, 0.03377, 0.3541, 0.03377, 0.484, 0.1966, 0.2857, 0.8333, 0.2857, 1.0, 0.1429, 1.0, 0.1429, 0.8333, 0.1429, 0.8333, 0.1429, 1.0, 2.98e-08, 1.0, 2.98e-08, 0.8333, 0.75, 0.49, 0.9376, 0.3996, 0.984, 0.1966, 0.8541, 0.03377, 0.6459, 0.03377, 0.516, 0.1966, 0.5624, 0.3996, 0.1429, 0.5, 0.1429, 0.6667, 2.98e-08, 0.6667, 2.98e-08, 0.5, 0.1429, 0.6667, 0.1429, 0.8333, 2.98e-08, 0.8333, 2.98e-08, 0.6667, 0.2857, 0.5, 0.2857, 0.6667, 0.1429, 0.6667, 0.1429, 0.5, 0.2857, 0.6667, 0.2857, 0.8333, 0.1429, 0.8333, 0.1429, 0.6667, 0.4286, 0.5, 0.4286, 0.6667, 0.2857, 0.6667, 0.2857, 0.5, 0.4286, 0.6667, 0.4286, 0.8333, 0.2857, 0.8333, 0.2857, 0.6667, 0.5714, 0.5, 0.5714, 0.6667, 0.4286, 0.6667, 0.4286, 0.5, 0.5714, 0.6667, 0.5714, 0.8333, 0.4286, 0.8333, 0.4286, 0.6667, 0.7143, 0.5, 0.7143, 0.6667, 0.5714, 0.6667, 0.5714, 0.5, 0.7143, 0.6667, 0.7143, 0.8333, 0.5714, 0.8333, 0.5714, 0.6667, 0.8571, 0.5, 0.8571, 0.6667, 0.7143, 0.6667, 0.7143, 0.5, 0.8571, 0.6667, 0.8571, 0.8333, 0.7143, 0.8333, 0.7143, 0.6667, 1.0, 0.5, 1.0, 0.6667, 0.8571, 0.6667, 0.8571, 0.5, 1.0, 0.6667, 1.0, 0.8333, 0.8571, 0.8333, 0.8571, 0.6667, 1.0, 0.8333, 1.0, 1.0, 0.8571, 1.0, 0.8571, 0.8333, 0.8571, 0.8333, 0.8571, 1.0, 0.7143, 1.0, 0.7143, 0.8333, 0.7143, 0.8333, 0.7143, 1.0, 0.5714, 1.0, 0.5714, 0.8333, 0.5714, 0.8333, 0.5714, 1.0, 0.4286, 1.0, 0.4286, 0.8333, 0.4286, 0.8333, 0.4286, 1.0, 0.2857, 1.0, 0.2857, 0.8333, 0.4376, 0.3996, 0.25, 0.49, 0.06236, 0.3996, 0.01602, 0.1966, 0.1459, 0.03377, 0.3541, 0.03377, 0.484, 0.1966, 0.2857, 0.8333, 0.2857, 1.0, 0.1429, 1.0, 0.1429, 0.8333, 0.1429, 0.8333, 0.1429, 1.0, 2.98e-08, 1.0, 2.98e-08, 0.8333, 0.75, 0.49, 0.9376, 0.3996, 0.984, 0.1966, 0.8541, 0.03377, 0.6459, 0.03377, 0.516, 0.1966, 0.5624, 0.3996, 0.1429, 0.5, 0.1429, 0.6667, 2.98e-08, 0.6667, 2.98e-08, 0.5, 0.1429, 0.6667, 0.1429, 0.8333, 2.98e-08, 0.8333, 2.98e-08, 0.6667, 0.2857, 0.5, 0.2857, 0.6667, 0.1429, 0.6667, 0.1429, 0.5, 0.2857, 0.6667, 0.2857, 0.8333, 0.1429, 0.8333, 0.1429, 0.6667, 0.4286, 0.5, 0.4286, 0.6667, 0.2857, 0.6667, 0.2857, 0.5, 0.4286, 0.6667, 0.4286, 0.8333, 0.2857, 0.8333, 0.2857, 0.6667, 0.5714, 0.5, 0.5714, 0.6667, 0.4286, 0.6667, 0.4286, 0.5, 0.5714, 0.6667, 0.5714, 0.8333, 0.4286, 0.8333, 0.4286, 0.6667, 0.7143, 0.5, 0.7143, 0.6667, 0.5714, 0.6667, 0.5714, 0.5, 0.7143, 0.6667, 0.7143, 0.8333, 0.5714, 0.8333, 0.5714, 0.6667, 0.8571, 0.5, 0.8571, 0.6667, 0.7143, 0.6667, 0.7143, 0.5, 0.8571, 0.6667, 0.8571, 0.8333, 0.7143, 0.8333, 0.7143, 0.6667, 1.0, 0.5, 1.0, 0.6667, 0.8571, 0.6667, 0.8571, 0.5, 1.0, 0.6667, 1.0, 0.8333, 0.8571, 0.8333, 0.8571, 0.6667, 1.0, 0.8333, 1.0, 1.0, 0.8571, 1.0, 0.8571, 0.8333, 0.8571, 0.8333, 0.8571, 1.0, 0.7143, 1.0, 0.7143, 0.8333, 0.7143, 0.8333, 0.7143, 1.0, 0.5714, 1.0, 0.5714, 0.8333, 0.5714, 0.8333, 0.5714, 1.0, 0.4286, 1.0, 0.4286, 0.8333, 0.4286, 0.8333, 0.4286, 1.0, 0.2857, 1.0, 0.2857, 0.8333, 0.4376, 0.3996, 0.25, 0.49, 0.06236, 0.3996, 0.01602, 0.1966, 0.1459, 0.03377, 0.3541, 0.03377, 0.484, 0.1966, 0.2857, 0.8333, 0.2857, 1.0, 0.1429, 1.0, 0.1429, 0.8333, 0.1429, 0.8333, 0.1429, 1.0, 2.98e-08, 1.0, 2.98e-08, 0.8333, 0.75, 0.49, 0.9376, 0.3996, 0.984, 0.1966, 0.8541, 0.03377, 0.6459, 0.03377, 0.516, 0.1966, 0.5624, 0.3996, 0.1429, 0.5, 0.1429, 0.6667, 2.98e-08, 0.6667, 2.98e-08, 0.5, 0.1429, 0.6667, 0.1429, 0.8333, 2.98e-08, 0.8333, 2.98e-08, 0.6667, 0.2857, 0.5, 0.2857, 0.6667, 0.1429, 0.6667, 0.1429, 0.5, 0.2857, 0.6667, 0.2857, 0.8333, 0.1429, 0.8333, 0.1429, 0.6667, 0.4286, 0.5, 0.4286, 0.6667, 0.2857, 0.6667, 0.2857, 0.5, 0.4286, 0.6667, 0.4286, 0.8333, 0.2857, 0.8333, 0.2857, 0.6667, 0.5714, 0.5, 0.5714, 0.6667, 0.4286, 0.6667, 0.4286, 0.5, 0.5714, 0.6667, 0.5714, 0.8333, 0.4286, 0.8333, 0.4286, 0.6667, 0.7143, 0.5, 0.7143, 0.6667, 0.5714, 0.6667, 0.5714, 0.5, 0.7143, 0.6667, 0.7143, 0.8333, 0.5714, 0.8333, 0.5714, 0.6667, 0.8571, 0.5, 0.8571, 0.6667, 0.7143, 0.6667, 0.7143, 0.5, 0.8571, 0.6667, 0.8571, 0.8333, 0.7143, 0.8333, 0.7143, 0.6667, 1.0, 0.5, 1.0, 0.6667, 0.8571, 0.6667, 0.8571, 0.5, 1.0, 0.6667, 1.0, 0.8333, 0.8571, 0.8333, 0.8571, 0.6667, 1.0, 0.8333, 1.0, 1.0, 0.8571, 1.0, 0.8571, 0.8333, 0.8571, 0.8333, 0.8571, 1.0, 0.7143, 1.0, 0.7143, 0.8333, 0.7143, 0.8333, 0.7143, 1.0, 0.5714, 1.0, 0.5714, 0.8333, 0.5714, 0.8333, 0.5714, 1.0, 0.4286, 1.0, 0.4286, 0.8333, 0.4286, 0.8333, 0.4286, 1.0, 0.2857, 1.0, 0.2857, 0.8333, 0.4376, 0.3996, 0.25, 0.49, 0.06236, 0.3996, 0.01602, 0.1966, 0.1459, 0.03377, 0.3541, 0.03377, 0.484, 0.1966, 0.2857, 0.8333, 0.2857, 1.0, 0.1429, 1.0, 0.1429, 0.8333, 0.1429, 0.8333, 0.1429, 1.0, 2.98e-08, 1.0, 2.98e-08, 0.8333, 0.75, 0.49, 0.9376, 0.3996, 0.984, 0.1966, 0.8541, 0.03377, 0.6459, 0.03377, 0.516, 0.1966, 0.5624, 0.3996, 0.1429, 0.5, 0.1429, 0.6667, 2.98e-08, 0.6667, 2.98e-08, 0.5, 0.1429, 0.6667, 0.1429, 0.8333, 2.98e-08, 0.8333, 2.98e-08, 0.6667, 0.2857, 0.5, 0.2857, 0.6667, 0.1429, 0.6667, 0.1429, 0.5, 0.2857, 0.6667, 0.2857, 0.8333, 0.1429, 0.8333, 0.1429, 0.6667, 0.4286, 0.5, 0.4286, 0.6667, 0.2857, 0.6667, 0.2857, 0.5, 0.4286, 0.6667, 0.4286, 0.8333, 0.2857, 0.8333, 0.2857, 0.6667, 0.5714, 0.5, 0.5714, 0.6667, 0.4286, 0.6667, 0.4286, 0.5, 0.5714, 0.6667, 0.5714, 0.8333, 0.4286, 0.8333, 0.4286, 0.6667, 0.7143, 0.5, 0.7143, 0.6667, 0.5714, 0.6667, 0.5714, 0.5, 0.7143, 0.6667, 0.7143, 0.8333, 0.5714, 0.8333, 0.5714, 0.6667, 0.8571, 0.5, 0.8571, 0.6667, 0.7143, 0.6667, 0.7143, 0.5, 0.8571, 0.6667, 0.8571, 0.8333, 0.7143, 0.8333, 0.7143, 0.6667, 1.0, 0.5, 1.0, 0.6667, 0.8571, 0.6667, 0.8571, 0.5, 1.0, 0.6667, 1.0, 0.8333, 0.8571, 0.8333, 0.8571, 0.6667, 1.0, 0.8333, 1.0, 1.0, 0.8571, 1.0, 0.8571, 0.8333, 0.8571, 0.8333, 0.8571, 1.0, 0.7143, 1.0, 0.7143, 0.8333, 0.7143, 0.8333, 0.7143, 1.0, 0.5714, 1.0, 0.5714, 0.8333, 0.5714, 0.8333, 0.5714, 1.0, 0.4286, 1.0, 0.4286, 0.8333, 0.4286, 0.8333, 0.4286, 1.0, 0.2857, 1.0, 0.2857, 0.8333, 0.4376, 0.3996, 0.25, 0.49, 0.06236, 0.3996, 0.01602, 0.1966, 0.1459, 0.03377, 0.3541, 0.03377, 0.484, 0.1966, 0.2857, 0.8333, 0.2857, 1.0, 0.1429, 1.0, 0.1429, 0.8333, 0.1429, 0.8333, 0.1429, 1.0, 2.98e-08, 1.0, 2.98e-08, 0.8333, 0.75, 0.49, 0.9376, 0.3996, 0.984, 0.1966, 0.8541, 0.03377, 0.6459, 0.03377, 0.516, 0.1966, 0.5624, 0.3996, 0.1429, 0.5, 0.1429, 0.6667, 2.98e-08, 0.6667, 2.98e-08, 0.5, 0.1429, 0.6667, 0.1429, 0.8333, 2.98e-08, 0.8333, 2.98e-08, 0.6667, 0.2857, 0.5, 0.2857, 0.6667, 0.1429, 0.6667, 0.1429, 0.5, 0.2857, 0.6667, 0.2857, 0.8333, 0.1429, 0.8333, 0.1429, 0.6667, 0.4286, 0.5, 0.4286, 0.6667, 0.2857, 0.6667, 0.2857, 0.5, 0.4286, 0.6667, 0.4286, 0.8333, 0.2857, 0.8333, 0.2857, 0.6667, 0.5714, 0.5, 0.5714, 0.6667, 0.4286, 0.6667, 0.4286, 0.5, 0.5714, 0.6667, 0.5714, 0.8333, 0.4286, 0.8333, 0.4286, 0.6667, 0.7143, 0.5, 0.7143, 0.6667, 0.5714, 0.6667, 0.5714, 0.5, 0.7143, 0.6667, 0.7143, 0.8333, 0.5714, 0.8333, 0.5714, 0.6667, 0.8571, 0.5, 0.8571, 0.6667, 0.7143, 0.6667, 0.7143, 0.5, 0.8571, 0.6667, 0.8571, 0.8333, 0.7143, 0.8333, 0.7143, 0.6667, 1.0, 0.5, 1.0, 0.6667, 0.8571, 0.6667, 0.8571, 0.5, 1.0, 0.6667, 1.0, 0.8333, 0.8571, 0.8333, 0.8571, 0.6667])
me_cylinder_002.use_remesh_fix_poles = True
me_cylinder_002.use_remesh_preserve_attributes = False
me_cylinder_002.use_mirror_vertex_groups = False
me_cylinder_002.update()

# ---- objects
ob_igloo = bpy.data.objects.new('Igloo', me_icosphere)
ob_campfire = bpy.data.objects.new('Campfire', me_cylinder_002)

# ---- transforms, parenting, visibility, modifiers, constraints
ob_igloo.location = (0.0, 0.0, 0.0)
ob_igloo.lineart.crease_threshold = 0.0
ob_campfire.location = (2.189, -0.8155, 0.0)
ob_campfire.lineart.crease_threshold = 0.0

# ---- collection membership
col_igloo.objects.link(ob_igloo)
col_igloo.objects.link(ob_campfire)

# ---- scene / render settings (as saved in the file)
scene.frame_start = 1; scene.frame_end = 250; scene.frame_set(1)
scene.render.engine = 'BLENDER_EEVEE_NEXT'
scene.cycles.use_denoising = False
scene.cycles.samples = 128
scene.cycles.sampling_pattern = 'TABULATED_SOBOL'
scene.cycles.use_adaptive_sampling = False
scene.cycles.use_light_tree = False
scene.view_settings.view_transform = 'Filmic'
bpy.context.view_layer.update()

# ---- added for rendering (the .blend has no active camera and no usable light): camera, sun
cam_auto = bpy.data.cameras.new('AutoCamera')
cam_auto.lens = 50.0
cam_auto.sensor_width = 36.0
cam_auto.clip_end = 1000.0
ob_auto_camera = bpy.data.objects.new('AutoCamera', cam_auto)
scene.collection.objects.link(ob_auto_camera)
ob_auto_camera.location = (5.22039, -5.70364, 4.65597)
ob_auto_camera.rotation_euler = (1.09748, -7.21219e-08, 0.694738)
scene.camera = ob_auto_camera
light_auto_sun = bpy.data.lights.new('AutoSun', 'SUN')
light_auto_sun.energy = 3.0
light_auto_sun.angle = 0.0523599
ob_auto_sun = bpy.data.objects.new('AutoSun', light_auto_sun)
scene.collection.objects.link(ob_auto_sun)
ob_auto_sun.rotation_euler = (0.872665, 0.174533, 0.523599)
bpy.context.view_layer.update()
